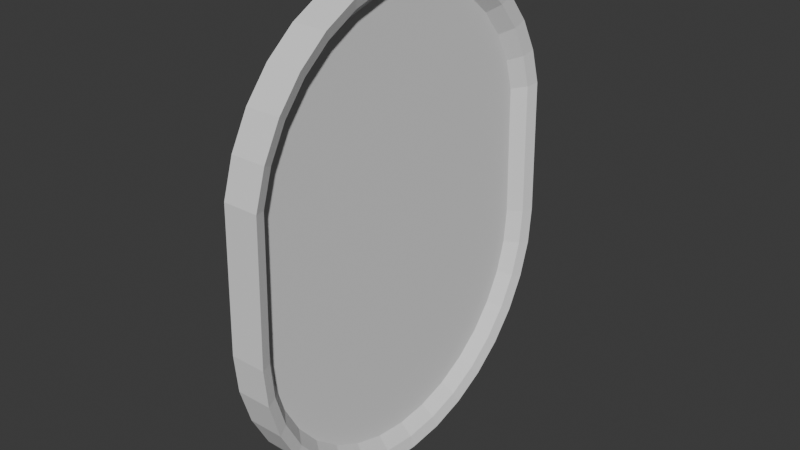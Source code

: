 # Source: Oval-portrait.blend  (saved by Blender 4.5.90; exported with 4.5.12 LTS)
import bpy
from mathutils import Matrix  # noqa: F401  (used for matrix-valued properties, if any)

bpy.ops.wm.read_factory_settings(use_empty=True)
scene = bpy.context.scene
scene.name = 'Scene'

# ---- collections
col_collection = bpy.data.collections.new('Collection'); scene.collection.children.link(col_collection)

# ---- world
world_world = bpy.data.worlds.new('World'); scene.world = world_world
world_world.use_nodes = True; world_world.node_tree.nodes.clear()
_N = world_world.node_tree.nodes; _L = world_world.node_tree.links
n0 = _N.new('ShaderNodeOutputWorld'); n0.name = 'World Output'; n0.location = (200, 100)
n1 = _N.new('ShaderNodeBackground'); n1.name = 'Background'; n1.location = (-200, 100)
n1.inputs[0].default_value = (0.05088, 0.05088, 0.05088, 1.0)
_L.new(n1.outputs[0], n0.inputs[0])
n0.is_active_output = True
world_world.color = (0.05088, 0.05088, 0.05088)
world_world.sun_shadow_jitter_overblur = 0.0

# ---- meshes
me_cylinder = bpy.data.meshes.new('Cylinder')
me_cylinder.from_pydata([(-0.01867, 0.2252, -1.678e-08), (0.004149, 0.1987, 0.0009474), (-0.01867, 0.2209, -0.04393), (0.004149, 0.1948, -0.03875), (-0.01867, 0.208, -0.08617), (0.004149, 0.1835, -0.07601), (-0.01867, 0.1872, -0.1251), (0.004149, 0.1651, -0.1103), (-0.01867, 0.1592, -0.1592), (0.004149, 0.1404, -0.1404), (-0.01867, 0.1251, -0.1872), (0.004149, 0.1103, -0.1651), (-0.01867, 0.08617, -0.208), (0.004149, 0.07601, -0.1835), (-0.01867, 0.04393, -0.2209), (0.004149, 0.03875, -0.1948), (-0.01867, -4.194e-10, -0.2252), (0.004149, -4.194e-10, -0.1986), (-0.01867, -0.04393, -0.2209), (0.004149, -0.03875, -0.1948), (-0.01867, -0.08617, -0.208), (0.004149, -0.07601, -0.1835), (-0.01867, -0.1251, -0.1872), (0.004149, -0.1103, -0.1651), (-0.01867, -0.1592, -0.1592), (0.004149, -0.1404, -0.1404), (-0.01867, -0.1872, -0.1251), (0.004149, -0.1651, -0.1103), (-0.01867, -0.208, -0.08617), (0.004149, -0.1835, -0.07601), (-0.01867, -0.2209, -0.04393), (0.004149, -0.1948, -0.03875), (-0.01867, -0.2252, -1.678e-08), (0.004149, -0.1987, 0.0009474), (-0.01867, -0.2209, 0.1624), (0.004149, -0.1945, 0.1582), (-0.01867, -0.208, 0.2047), (0.004149, -0.1835, 0.1945), (-0.01867, -0.1872, 0.2436), (0.004149, -0.1651, 0.2289), (-0.01867, -0.1592, 0.2777), (0.004149, -0.1404, 0.259), (-0.01867, -0.1251, 0.3058), (0.004149, -0.1103, 0.2837), (-0.01867, -0.08617, 0.3266), (0.004149, -0.07601, 0.302), (-0.01867, -0.04393, 0.3394), (0.004149, -0.03875, 0.3133), (-0.01867, -4.194e-10, 0.3437), (0.004149, -4.194e-10, 0.3171), (-0.01867, 0.04393, 0.3394), (0.004149, 0.03875, 0.3133), (-0.01867, 0.08617, 0.3266), (0.004149, 0.07601, 0.302), (-0.01867, 0.1251, 0.3058), (0.004149, 0.1103, 0.2837), (-0.01867, 0.1592, 0.2777), (0.004149, 0.1404, 0.259), (-0.01867, 0.1872, 0.2436), (0.004149, 0.1651, 0.2289), (-0.01867, 0.208, 0.2047), (0.004149, 0.1835, 0.1945), (-0.01867, 0.2208, 0.1624), (0.004149, 0.1945, 0.1582), (0.02263, 0.2209, -0.04393), (0.02263, 0.2252, -1.678e-08), (0.02263, 0.208, -0.08617), (0.02263, 0.1872, -0.1251), (0.02263, 0.1592, -0.1592), (0.02263, 0.1251, -0.1872), (0.02263, 0.08617, -0.208), (0.02263, 0.04393, -0.2209), (0.02263, -4.194e-10, -0.2252), (0.02263, -0.04393, -0.2209), (0.02263, -0.08617, -0.208), (0.02263, -0.1251, -0.1872), (0.02263, -0.1592, -0.1592), (0.02263, -0.1872, -0.1251), (0.02263, -0.208, -0.08617), (0.02263, -0.2209, -0.04393), (0.02263, -0.2252, -1.678e-08), (0.02263, -0.2209, 0.1624), (0.02263, -0.208, 0.2047), (0.02263, -0.1872, 0.2436), (0.02263, -0.1592, 0.2777), (0.02263, -0.1251, 0.3058), (0.02263, -0.08617, 0.3266), (0.02263, -0.04393, 0.3394), (0.02263, -4.194e-10, 0.3437), (0.02263, 0.04393, 0.3394), (0.02263, 0.08617, 0.3266), (0.02263, 0.1251, 0.3058), (0.02263, 0.1592, 0.2777), (0.02263, 0.1872, 0.2436), (0.02263, 0.208, 0.2047), (0.02263, 0.2208, 0.1624), (0.01827, 0.2119, 0.0004737), (0.01827, 0.2078, -0.04134), (0.01827, 0.1958, -0.08109), (0.01827, 0.1762, -0.1177), (0.01827, 0.1498, -0.1498), (0.01827, 0.1177, -0.1762), (0.01827, 0.08109, -0.1958), (0.01827, 0.04134, -0.2078), (0.01827, -4.194e-10, -0.2119), (0.01827, -0.04134, -0.2078), (0.01827, -0.08109, -0.1958), (0.01827, -0.1177, -0.1762), (0.01827, -0.1498, -0.1498), (0.01827, -0.1762, -0.1177), (0.01827, -0.1958, -0.08109), (0.01827, -0.2078, -0.04134), (0.01827, -0.212, 0.0004737), (0.01827, -0.2077, 0.1603), (0.01827, -0.1958, 0.1996), (0.01827, -0.1762, 0.2362), (0.01827, -0.1498, 0.2684), (0.01827, -0.1177, 0.2947), (0.01827, -0.08109, 0.3143), (0.01827, -0.04134, 0.3263), (0.01827, -4.194e-10, 0.3304), (0.01827, 0.04134, 0.3263), (0.01827, 0.08109, 0.3143), (0.01827, 0.1177, 0.2947), (0.01827, 0.1498, 0.2684), (0.01827, 0.1762, 0.2362), (0.01827, 0.1958, 0.1996), (0.01827, 0.2077, 0.1603)], [], [(0, 65, 64, 2), (2, 64, 66, 4), (4, 66, 67, 6), (6, 67, 68, 8), (8, 68, 69, 10), (10, 69, 70, 12), (12, 70, 71, 14), (14, 71, 72, 16), (16, 72, 73, 18), (18, 73, 74, 20), (20, 74, 75, 22), (22, 75, 76, 24), (24, 76, 77, 26), (26, 77, 78, 28), (28, 78, 79, 30), (30, 79, 80, 32), (32, 80, 81, 34), (34, 81, 82, 36), (36, 82, 83, 38), (38, 83, 84, 40), (40, 84, 85, 42), (42, 85, 86, 44), (44, 86, 87, 46), (46, 87, 88, 48), (48, 88, 89, 50), (50, 89, 90, 52), (52, 90, 91, 54), (54, 91, 92, 56), (56, 92, 93, 58), (58, 93, 94, 60), (3, 1, 63, 61, 59, 57, 55, 53, 51, 49, 47, 45, 43, 41, 39, 37, 35, 33, 31, 29, 27, 25, 23, 21, 19, 17, 15, 13, 11, 9, 7, 5), (60, 94, 95, 62), (62, 95, 65, 0), (0, 2, 4, 6, 8, 10, 12, 14, 16, 18, 20, 22, 24, 26, 28, 30, 32, 34, 36, 38, 40, 42, 44, 46, 48, 50, 52, 54, 56, 58, 60, 62), (96, 97, 64, 65), (97, 98, 66, 64), (98, 99, 67, 66), (99, 100, 68, 67), (100, 101, 69, 68), (101, 102, 70, 69), (102, 103, 71, 70), (103, 104, 72, 71), (104, 105, 73, 72), (105, 106, 74, 73), (106, 107, 75, 74), (107, 108, 76, 75), (108, 109, 77, 76), (109, 110, 78, 77), (110, 111, 79, 78), (111, 112, 80, 79), (112, 113, 81, 80), (113, 114, 82, 81), (114, 115, 83, 82), (115, 116, 84, 83), (116, 117, 85, 84), (117, 118, 86, 85), (118, 119, 87, 86), (119, 120, 88, 87), (120, 121, 89, 88), (121, 122, 90, 89), (122, 123, 91, 90), (123, 124, 92, 91), (124, 125, 93, 92), (125, 126, 94, 93), (126, 127, 95, 94), (127, 96, 65, 95), (63, 1, 96, 127), (61, 63, 127, 126), (59, 61, 126, 125), (57, 59, 125, 124), (55, 57, 124, 123), (53, 55, 123, 122), (51, 53, 122, 121), (49, 51, 121, 120), (47, 49, 120, 119), (45, 47, 119, 118), (43, 45, 118, 117), (41, 43, 117, 116), (39, 41, 116, 115), (37, 39, 115, 114), (35, 37, 114, 113), (33, 35, 113, 112), (31, 33, 112, 111), (29, 31, 111, 110), (27, 29, 110, 109), (25, 27, 109, 108), (23, 25, 108, 107), (21, 23, 107, 106), (19, 21, 106, 105), (17, 19, 105, 104), (15, 17, 104, 103), (13, 15, 103, 102), (11, 13, 102, 101), (9, 11, 101, 100), (7, 9, 100, 99), (5, 7, 99, 98), (3, 5, 98, 97), (1, 3, 97, 96)])
_uv = me_cylinder.uv_layers.new(name='UVMap')
_uv.uv.foreach_set('vector', [1.0, 0.5, 1.0, 1.0, 0.9688, 1.0, 0.9688, 0.5, 0.9688, 0.5, 0.9688, 1.0, 0.9375, 1.0, 0.9375, 0.5, 0.9375, 0.5, 0.9375, 1.0, 0.9062, 1.0, 0.9062, 0.5, 0.9062, 0.5, 0.9062, 1.0, 0.875, 1.0, 0.875, 0.5, 0.875, 0.5, 0.875, 1.0, 0.8438, 1.0, 0.8438, 0.5, 0.8438, 0.5, 0.8438, 1.0, 0.8125, 1.0, 0.8125, 0.5, 0.8125, 0.5, 0.8125, 1.0, 0.7812, 1.0, 0.7812, 0.5, 0.7812, 0.5, 0.7812, 1.0, 0.75, 1.0, 0.75, 0.5, 0.75, 0.5, 0.75, 1.0, 0.7188, 1.0, 0.7188, 0.5, 0.7188, 0.5, 0.7188, 1.0, 0.6875, 1.0, 0.6875, 0.5, 0.6875, 0.5, 0.6875, 1.0, 0.6562, 1.0, 0.6562, 0.5, 0.6562, 0.5, 0.6562, 1.0, 0.625, 1.0, 0.625, 0.5, 0.625, 0.5, 0.625, 1.0, 0.5938, 1.0, 0.5938, 0.5, 0.5938, 0.5, 0.5938, 1.0, 0.5625, 1.0, 0.5625, 0.5, 0.5625, 0.5, 0.5625, 1.0, 0.5312, 1.0, 0.5312, 0.5, 0.5312, 0.5, 0.5312, 1.0, 0.5, 1.0, 0.5, 0.5, 0.5, 0.5, 0.5, 1.0, 0.4688, 1.0, 0.4688, 0.5, 0.4688, 0.5, 0.4688, 1.0, 0.4375, 1.0, 0.4375, 0.5, 0.4375, 0.5, 0.4375, 1.0, 0.4062, 1.0, 0.4062, 0.5, 0.4062, 0.5, 0.4062, 1.0, 0.375, 1.0, 0.375, 0.5, 0.375, 0.5, 0.375, 1.0, 0.3438, 1.0, 0.3438, 0.5, 0.3438, 0.5, 0.3438, 1.0, 0.3125, 1.0, 0.3125, 0.5, 0.3125, 0.5, 0.3125, 1.0, 0.2812, 1.0, 0.2812, 0.5, 0.2812, 0.5, 0.2812, 1.0, 0.25, 1.0, 0.25, 0.5, 0.25, 0.5, 0.25, 1.0, 0.2188, 1.0, 0.2188, 0.5, 0.2188, 0.5, 0.2188, 1.0, 0.1875, 1.0, 0.1875, 0.5, 0.1875, 0.5, 0.1875, 1.0, 0.1562, 1.0, 0.1562, 0.5, 0.1562, 0.5, 0.1562, 1.0, 0.125, 1.0, 0.125, 0.5, 0.125, 0.5, 0.125, 1.0, 0.09375, 1.0, 0.09375, 0.5, 0.09375, 0.5, 0.09375, 1.0, 0.0625, 1.0, 0.0625, 0.5, 0.298, 0.4576, 0.2626, 0.4618, 0.1943, 0.4573, 0.1619, 0.4456, 0.1267, 0.426, 0.09519, 0.3997, 0.0692, 0.3676, 0.04983, 0.331, 0.03789, 0.2913, 0.03386, 0.25, 0.03789, 0.2087, 0.04983, 0.169, 0.0692, 0.1324, 0.09519, 0.1003, 0.1267, 0.07399, 0.1619, 0.05443, 0.1943, 0.04268, 0.2626, 0.03821, 0.298, 0.04238, 0.3363, 0.05443, 0.3722, 0.07399, 0.4039, 0.1003, 0.43, 0.1324, 0.4495, 0.169, 0.4614, 0.2087, 0.4655, 0.25, 0.4614, 0.2913, 0.4495, 0.331, 0.43, 0.3676, 0.4039, 0.3997, 0.3722, 0.426, 0.3363, 0.4456, 0.0625, 0.5, 0.0625, 1.0, 0.03125, 1.0, 0.03125, 0.5, 0.03125, 0.5, 0.03125, 1.0, 0.0, 1.0, 0.0, 0.5, 0.75, 0.49, 0.7968, 0.4854, 0.8418, 0.4717, 0.8833, 0.4496, 0.9197, 0.4197, 0.9496, 0.3833, 0.9717, 0.3418, 0.9854, 0.2968, 0.99, 0.25, 0.9854, 0.2032, 0.9717, 0.1582, 0.9496, 0.1167, 0.9197, 0.08029, 0.8833, 0.05045, 0.8418, 0.02827, 0.7968, 0.01461, 0.75, 0.01, 0.7032, 0.01461, 0.6582, 0.02827, 0.6167, 0.05045, 0.5803, 0.08029, 0.5504, 0.1167, 0.5283, 0.1582, 0.5146, 0.2032, 0.51, 0.25, 0.5146, 0.2968, 0.5283, 0.3418, 0.5504, 0.3833, 0.5803, 0.4197, 0.6167, 0.4496, 0.6582, 0.4717, 0.7032, 0.4854, 0.2563, 0.4759, 0.2974, 0.4715, 0.2968, 0.4854, 0.25, 0.49, 0.2974, 0.4715, 0.339, 0.4587, 0.3418, 0.4717, 0.2968, 0.4854, 0.339, 0.4587, 0.3778, 0.4378, 0.3833, 0.4496, 0.3418, 0.4717, 0.3778, 0.4378, 0.4118, 0.4097, 0.4197, 0.4197, 0.3833, 0.4496, 0.4118, 0.4097, 0.4398, 0.3755, 0.4496, 0.3833, 0.4197, 0.4197, 0.4398, 0.3755, 0.4606, 0.3364, 0.4717, 0.3418, 0.4496, 0.3833, 0.4606, 0.3364, 0.4734, 0.2941, 0.4854, 0.2968, 0.4717, 0.3418, 0.4734, 0.2941, 0.4777, 0.25, 0.49, 0.25, 0.4854, 0.2968, 0.4777, 0.25, 0.4734, 0.2059, 0.4854, 0.2032, 0.49, 0.25, 0.4734, 0.2059, 0.4606, 0.1636, 0.4717, 0.1582, 0.4854, 0.2032, 0.4606, 0.1636, 0.4398, 0.1245, 0.4496, 0.1167, 0.4717, 0.1582, 0.4398, 0.1245, 0.4118, 0.0903, 0.4197, 0.08029, 0.4496, 0.1167, 0.4118, 0.0903, 0.3778, 0.06222, 0.3833, 0.05045, 0.4197, 0.08029, 0.3778, 0.06222, 0.339, 0.04135, 0.3418, 0.02827, 0.3833, 0.05045, 0.339, 0.04135, 0.2974, 0.0285, 0.2968, 0.01461, 0.3418, 0.02827, 0.2974, 0.0285, 0.2563, 0.02411, 0.25, 0.01, 0.2968, 0.01461, 0.2563, 0.02411, 0.1988, 0.02864, 0.2032, 0.01461, 0.25, 0.01, 0.1988, 0.02864, 0.16, 0.04135, 0.1582, 0.02827, 0.2032, 0.01461, 0.16, 0.04135, 0.1217, 0.06222, 0.1167, 0.05045, 0.1582, 0.02827, 0.1217, 0.06222, 0.08774, 0.0903, 0.08029, 0.08029, 0.1167, 0.05045, 0.08774, 0.0903, 0.05982, 0.1245, 0.05045, 0.1167, 0.08029, 0.08029, 0.05982, 0.1245, 0.03905, 0.1636, 0.02827, 0.1582, 0.05045, 0.1167, 0.03905, 0.1636, 0.02625, 0.2059, 0.01461, 0.2032, 0.02827, 0.1582, 0.02625, 0.2059, 0.02193, 0.25, 0.01, 0.25, 0.01461, 0.2032, 0.02193, 0.25, 0.02625, 0.2941, 0.01461, 0.2968, 0.01, 0.25, 0.02625, 0.2941, 0.03905, 0.3364, 0.02827, 0.3418, 0.01461, 0.2968, 0.03905, 0.3364, 0.05982, 0.3755, 0.05045, 0.3833, 0.02827, 0.3418, 0.05982, 0.3755, 0.08774, 0.4097, 0.08029, 0.4197, 0.05045, 0.3833, 0.08774, 0.4097, 0.1217, 0.4378, 0.1167, 0.4496, 0.08029, 0.4197, 0.1217, 0.4378, 0.16, 0.4587, 0.1582, 0.4717, 0.1167, 0.4496, 0.16, 0.4587, 0.1988, 0.4714, 0.2032, 0.4854, 0.1582, 0.4717, 0.1988, 0.4714, 0.2563, 0.4759, 0.25, 0.49, 0.2032, 0.4854, 0.1943, 0.4573, 0.2626, 0.4618, 0.2563, 0.4759, 0.1988, 0.4714, 0.1619, 0.4456, 0.1943, 0.4573, 0.1988, 0.4714, 0.16, 0.4587, 0.1267, 0.426, 0.1619, 0.4456, 0.16, 0.4587, 0.1217, 0.4378, 0.09519, 0.3997, 0.1267, 0.426, 0.1217, 0.4378, 0.08774, 0.4097, 0.0692, 0.3676, 0.09519, 0.3997, 0.08774, 0.4097, 0.05982, 0.3755, 0.04983, 0.331, 0.0692, 0.3676, 0.05982, 0.3755, 0.03905, 0.3364, 0.03789, 0.2913, 0.04983, 0.331, 0.03905, 0.3364, 0.02625, 0.2941, 0.03386, 0.25, 0.03789, 0.2913, 0.02625, 0.2941, 0.02193, 0.25, 0.03789, 0.2087, 0.03386, 0.25, 0.02193, 0.25, 0.02625, 0.2059, 0.04983, 0.169, 0.03789, 0.2087, 0.02625, 0.2059, 0.03905, 0.1636, 0.0692, 0.1324, 0.04983, 0.169, 0.03905, 0.1636, 0.05982, 0.1245, 0.09519, 0.1003, 0.0692, 0.1324, 0.05982, 0.1245, 0.08774, 0.0903, 0.1267, 0.07399, 0.09519, 0.1003, 0.08774, 0.0903, 0.1217, 0.06222, 0.1619, 0.05443, 0.1267, 0.07399, 0.1217, 0.06222, 0.16, 0.04135, 0.1943, 0.04268, 0.1619, 0.05443, 0.16, 0.04135, 0.1988, 0.02864, 0.2626, 0.03821, 0.1943, 0.04268, 0.1988, 0.02864, 0.2563, 0.02411, 0.298, 0.04238, 0.2626, 0.03821, 0.2563, 0.02411, 0.2974, 0.0285, 0.3363, 0.05443, 0.298, 0.04238, 0.2974, 0.0285, 0.339, 0.04135, 0.3722, 0.07399, 0.3363, 0.05443, 0.339, 0.04135, 0.3778, 0.06222, 0.4039, 0.1003, 0.3722, 0.07399, 0.3778, 0.06222, 0.4118, 0.0903, 0.43, 0.1324, 0.4039, 0.1003, 0.4118, 0.0903, 0.4398, 0.1245, 0.4495, 0.169, 0.43, 0.1324, 0.4398, 0.1245, 0.4606, 0.1636, 0.4614, 0.2087, 0.4495, 0.169, 0.4606, 0.1636, 0.4734, 0.2059, 0.4655, 0.25, 0.4614, 0.2087, 0.4734, 0.2059, 0.4777, 0.25, 0.4614, 0.2913, 0.4655, 0.25, 0.4777, 0.25, 0.4734, 0.2941, 0.4495, 0.331, 0.4614, 0.2913, 0.4734, 0.2941, 0.4606, 0.3364, 0.43, 0.3676, 0.4495, 0.331, 0.4606, 0.3364, 0.4398, 0.3755, 0.4039, 0.3997, 0.43, 0.3676, 0.4398, 0.3755, 0.4118, 0.4097, 0.3722, 0.426, 0.4039, 0.3997, 0.4118, 0.4097, 0.3778, 0.4378, 0.3363, 0.4456, 0.3722, 0.426, 0.3778, 0.4378, 0.339, 0.4587, 0.298, 0.4576, 0.3363, 0.4456, 0.339, 0.4587, 0.2974, 0.4715, 0.2626, 0.4618, 0.298, 0.4576, 0.2974, 0.4715, 0.2563, 0.4759])
me_cylinder.update()

# ---- objects
ob_cylinder = bpy.data.objects.new('Cylinder', me_cylinder)

# ---- transforms, parenting, visibility, modifiers, constraints
ob_cylinder.location = (0.0, 0.0, 0.0)

# ---- collection membership
col_collection.objects.link(ob_cylinder)

# ---- scene / render settings (as saved in the file)
scene.frame_start = 1; scene.frame_end = 250; scene.frame_set(1)
scene.render.engine = 'BLENDER_EEVEE_NEXT'
bpy.context.view_layer.update()

# ---- added for rendering (the .blend has no active camera and no usable light): camera, sun
cam_auto = bpy.data.cameras.new('AutoCamera')
cam_auto.lens = 50.0
cam_auto.sensor_width = 36.0
cam_auto.clip_end = 1000.0
ob_auto_camera = bpy.data.objects.new('AutoCamera', cam_auto)
scene.collection.objects.link(ob_auto_camera)
ob_auto_camera.location = (0.674389, -0.80692, 0.597185)
ob_auto_camera.rotation_euler = (1.09748, -7.21219e-08, 0.694738)
scene.camera = ob_auto_camera
light_auto_sun = bpy.data.lights.new('AutoSun', 'SUN')
light_auto_sun.energy = 3.0
light_auto_sun.angle = 0.0523599
ob_auto_sun = bpy.data.objects.new('AutoSun', light_auto_sun)
scene.collection.objects.link(ob_auto_sun)
ob_auto_sun.rotation_euler = (0.872665, 0.174533, 0.523599)
bpy.context.view_layer.update()
